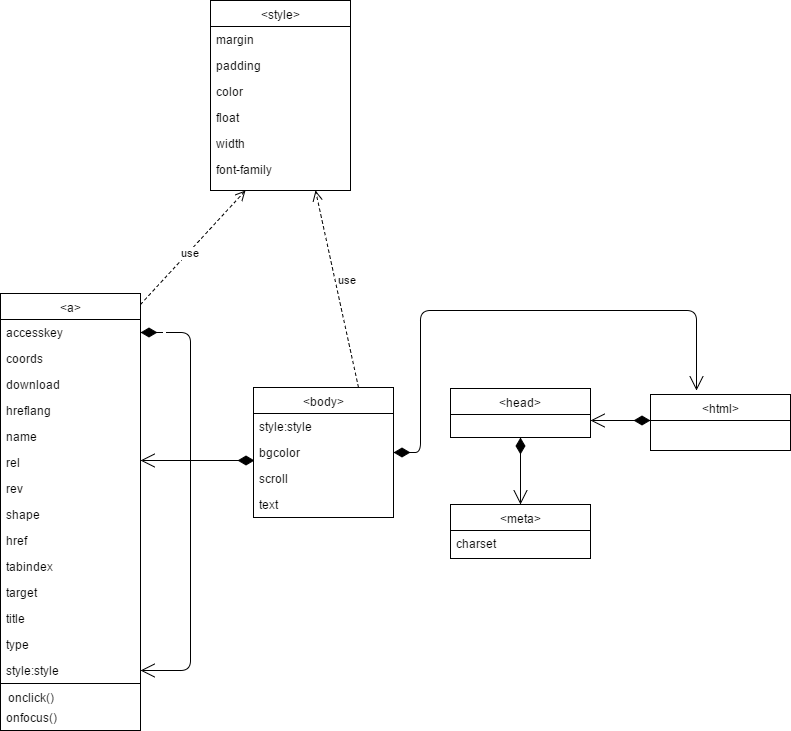

The diagram above was exported from draw.io. Its source (the exported page's mxGraphModel, read from the mxfile embedded in the PNG):
<mxGraphModel dx="786" dy="689" grid="1" gridSize="10" guides="1" tooltips="1" connect="1" arrows="1" fold="1" page="1" pageScale="1" pageWidth="826" pageHeight="1169" background="#ffffff" math="0" shadow="0">
  <root>
    <mxCell id="0" />
    <mxCell id="1" parent="0" />
    <mxCell id="2" value="&amp;lt;a&amp;gt;" style="swimlane;html=1;fontStyle=0;childLayout=stackLayout;horizontal=1;startSize=26;fillColor=none;horizontalStack=0;resizeParent=1;resizeLast=0;collapsible=1;marginBottom=0;swimlaneFillColor=#ffffff;fontFamily=Helvetica;" vertex="1" parent="1">
      <mxGeometry x="30" y="323" width="140" height="437" as="geometry" />
    </mxCell>
    <mxCell id="3" value="&lt;span&gt;accesskey&lt;/span&gt;" style="text;html=1;strokeColor=none;fillColor=none;align=left;verticalAlign=top;spacingLeft=4;spacingRight=4;whiteSpace=wrap;overflow=hidden;rotatable=0;points=[[0,0.5],[1,0.5]];portConstraint=eastwest;" vertex="1" parent="2">
      <mxGeometry y="26" width="140" height="26" as="geometry" />
    </mxCell>
    <mxCell id="4" value="&lt;span&gt;coords&lt;/span&gt;" style="text;html=1;strokeColor=none;fillColor=none;align=left;verticalAlign=top;spacingLeft=4;spacingRight=4;whiteSpace=wrap;overflow=hidden;rotatable=0;points=[[0,0.5],[1,0.5]];portConstraint=eastwest;" vertex="1" parent="2">
      <mxGeometry y="52" width="140" height="26" as="geometry" />
    </mxCell>
    <mxCell id="5" value="&lt;span&gt;download&lt;/span&gt;" style="text;html=1;strokeColor=none;fillColor=none;align=left;verticalAlign=top;spacingLeft=4;spacingRight=4;whiteSpace=wrap;overflow=hidden;rotatable=0;points=[[0,0.5],[1,0.5]];portConstraint=eastwest;" vertex="1" parent="2">
      <mxGeometry y="78" width="140" height="26" as="geometry" />
    </mxCell>
    <mxCell id="8" value="&lt;span&gt;hreflang&lt;/span&gt;&lt;br&gt;" style="text;html=1;strokeColor=none;fillColor=none;align=left;verticalAlign=top;spacingLeft=4;spacingRight=4;whiteSpace=wrap;overflow=hidden;rotatable=0;points=[[0,0.5],[1,0.5]];portConstraint=eastwest;" vertex="1" parent="2">
      <mxGeometry y="104" width="140" height="26" as="geometry" />
    </mxCell>
    <mxCell id="9" value="&lt;span&gt;name&lt;/span&gt;" style="text;html=1;strokeColor=none;fillColor=none;align=left;verticalAlign=top;spacingLeft=4;spacingRight=4;whiteSpace=wrap;overflow=hidden;rotatable=0;points=[[0,0.5],[1,0.5]];portConstraint=eastwest;" vertex="1" parent="2">
      <mxGeometry y="130" width="140" height="26" as="geometry" />
    </mxCell>
    <mxCell id="10" value="&lt;span&gt;rel&lt;/span&gt;" style="text;html=1;strokeColor=none;fillColor=none;align=left;verticalAlign=top;spacingLeft=4;spacingRight=4;whiteSpace=wrap;overflow=hidden;rotatable=0;points=[[0,0.5],[1,0.5]];portConstraint=eastwest;" vertex="1" parent="2">
      <mxGeometry y="156" width="140" height="26" as="geometry" />
    </mxCell>
    <mxCell id="11" value="&lt;span&gt;rev&lt;/span&gt;" style="text;html=1;strokeColor=none;fillColor=none;align=left;verticalAlign=top;spacingLeft=4;spacingRight=4;whiteSpace=wrap;overflow=hidden;rotatable=0;points=[[0,0.5],[1,0.5]];portConstraint=eastwest;" vertex="1" parent="2">
      <mxGeometry y="182" width="140" height="26" as="geometry" />
    </mxCell>
    <mxCell id="12" value="&lt;span&gt;shape&lt;/span&gt;" style="text;html=1;strokeColor=none;fillColor=none;align=left;verticalAlign=top;spacingLeft=4;spacingRight=4;whiteSpace=wrap;overflow=hidden;rotatable=0;points=[[0,0.5],[1,0.5]];portConstraint=eastwest;" vertex="1" parent="2">
      <mxGeometry y="208" width="140" height="26" as="geometry" />
    </mxCell>
    <mxCell id="6" value="&lt;span&gt;href&lt;/span&gt;" style="text;html=1;strokeColor=none;fillColor=none;align=left;verticalAlign=top;spacingLeft=4;spacingRight=4;whiteSpace=wrap;overflow=hidden;rotatable=0;points=[[0,0.5],[1,0.5]];portConstraint=eastwest;" vertex="1" parent="2">
      <mxGeometry y="234" width="140" height="26" as="geometry" />
    </mxCell>
    <mxCell id="7" value="&lt;span&gt;tabindex&lt;/span&gt;" style="text;html=1;strokeColor=none;fillColor=none;align=left;verticalAlign=top;spacingLeft=4;spacingRight=4;whiteSpace=wrap;overflow=hidden;rotatable=0;points=[[0,0.5],[1,0.5]];portConstraint=eastwest;" vertex="1" parent="2">
      <mxGeometry y="260" width="140" height="26" as="geometry" />
    </mxCell>
    <mxCell id="14" value="&lt;span&gt;target&lt;/span&gt;" style="text;html=1;strokeColor=none;fillColor=none;align=left;verticalAlign=top;spacingLeft=4;spacingRight=4;whiteSpace=wrap;overflow=hidden;rotatable=0;points=[[0,0.5],[1,0.5]];portConstraint=eastwest;" vertex="1" parent="2">
      <mxGeometry y="286" width="140" height="26" as="geometry" />
    </mxCell>
    <mxCell id="16" value="&lt;span&gt;title&lt;/span&gt;" style="text;html=1;strokeColor=none;fillColor=none;align=left;verticalAlign=top;spacingLeft=4;spacingRight=4;whiteSpace=wrap;overflow=hidden;rotatable=0;points=[[0,0.5],[1,0.5]];portConstraint=eastwest;" vertex="1" parent="2">
      <mxGeometry y="312" width="140" height="26" as="geometry" />
    </mxCell>
    <mxCell id="13" value="&lt;span&gt;type&lt;/span&gt;" style="text;html=1;strokeColor=none;fillColor=none;align=left;verticalAlign=top;spacingLeft=4;spacingRight=4;whiteSpace=wrap;overflow=hidden;rotatable=0;points=[[0,0.5],[1,0.5]];portConstraint=eastwest;" vertex="1" parent="2">
      <mxGeometry y="338" width="140" height="26" as="geometry" />
    </mxCell>
    <mxCell id="26" value="&lt;span&gt;style:style&lt;/span&gt;" style="text;html=1;strokeColor=none;fillColor=none;align=left;verticalAlign=top;spacingLeft=4;spacingRight=4;whiteSpace=wrap;overflow=hidden;rotatable=0;points=[[0,0.5],[1,0.5]];portConstraint=eastwest;" vertex="1" parent="2">
      <mxGeometry y="364" width="140" height="26" as="geometry" />
    </mxCell>
    <mxCell id="39" value="&amp;nbsp;" style="endArrow=open;html=1;endSize=12;startArrow=diamondThin;startSize=14;startFill=1;edgeStyle=orthogonalEdgeStyle;align=left;verticalAlign=bottom;exitX=1;exitY=0.5;entryX=1;entryY=0.5;" edge="1" parent="2" source="3" target="26">
      <mxGeometry x="0.7736" y="193" relative="1" as="geometry">
        <mxPoint x="190" y="307" as="sourcePoint" />
        <mxPoint x="350" y="307" as="targetPoint" />
        <Array as="points">
          <mxPoint x="190" y="39" />
          <mxPoint x="190" y="377" />
        </Array>
        <mxPoint x="190" y="-163" as="offset" />
      </mxGeometry>
    </mxCell>
    <mxCell id="17" value="&amp;lt;body&amp;gt;" style="swimlane;html=1;fontStyle=0;childLayout=stackLayout;horizontal=1;startSize=26;fillColor=none;horizontalStack=0;resizeParent=1;resizeLast=0;collapsible=1;marginBottom=0;swimlaneFillColor=#ffffff;fontFamily=Helvetica;" vertex="1" parent="1">
      <mxGeometry x="283" y="417" width="140" height="130" as="geometry" />
    </mxCell>
    <mxCell id="18" value="style:style" style="text;html=1;strokeColor=none;fillColor=none;align=left;verticalAlign=top;spacingLeft=4;spacingRight=4;whiteSpace=wrap;overflow=hidden;rotatable=0;points=[[0,0.5],[1,0.5]];portConstraint=eastwest;" vertex="1" parent="17">
      <mxGeometry y="26" width="140" height="26" as="geometry" />
    </mxCell>
    <mxCell id="19" value="bgcolor" style="text;html=1;strokeColor=none;fillColor=none;align=left;verticalAlign=top;spacingLeft=4;spacingRight=4;whiteSpace=wrap;overflow=hidden;rotatable=0;points=[[0,0.5],[1,0.5]];portConstraint=eastwest;" vertex="1" parent="17">
      <mxGeometry y="52" width="140" height="26" as="geometry" />
    </mxCell>
    <mxCell id="20" value="scroll" style="text;html=1;strokeColor=none;fillColor=none;align=left;verticalAlign=top;spacingLeft=4;spacingRight=4;whiteSpace=wrap;overflow=hidden;rotatable=0;points=[[0,0.5],[1,0.5]];portConstraint=eastwest;" vertex="1" parent="17">
      <mxGeometry y="78" width="140" height="26" as="geometry" />
    </mxCell>
    <mxCell id="25" value="text" style="text;html=1;strokeColor=none;fillColor=none;align=left;verticalAlign=top;spacingLeft=4;spacingRight=4;whiteSpace=wrap;overflow=hidden;rotatable=0;points=[[0,0.5],[1,0.5]];portConstraint=eastwest;" vertex="1" parent="17">
      <mxGeometry y="104" width="140" height="26" as="geometry" />
    </mxCell>
    <mxCell id="21" value="&amp;lt;html&amp;gt;" style="swimlane;html=1;fontStyle=0;childLayout=stackLayout;horizontal=1;startSize=26;fillColor=none;horizontalStack=0;resizeParent=1;resizeLast=0;collapsible=1;marginBottom=0;swimlaneFillColor=#ffffff;fontFamily=Helvetica;" vertex="1" parent="1">
      <mxGeometry x="680" y="424" width="140" height="56" as="geometry" />
    </mxCell>
    <mxCell id="27" value="&amp;lt;style&amp;gt;" style="swimlane;html=1;fontStyle=0;childLayout=stackLayout;horizontal=1;startSize=26;fillColor=none;horizontalStack=0;resizeParent=1;resizeLast=0;collapsible=1;marginBottom=0;swimlaneFillColor=#ffffff;fontFamily=Helvetica;" vertex="1" parent="1">
      <mxGeometry x="240" y="30" width="140" height="190" as="geometry" />
    </mxCell>
    <mxCell id="28" value="margin" style="text;html=1;strokeColor=none;fillColor=none;align=left;verticalAlign=top;spacingLeft=4;spacingRight=4;whiteSpace=wrap;overflow=hidden;rotatable=0;points=[[0,0.5],[1,0.5]];portConstraint=eastwest;" vertex="1" parent="27">
      <mxGeometry y="26" width="140" height="26" as="geometry" />
    </mxCell>
    <mxCell id="29" value="padding" style="text;html=1;strokeColor=none;fillColor=none;align=left;verticalAlign=top;spacingLeft=4;spacingRight=4;whiteSpace=wrap;overflow=hidden;rotatable=0;points=[[0,0.5],[1,0.5]];portConstraint=eastwest;" vertex="1" parent="27">
      <mxGeometry y="52" width="140" height="26" as="geometry" />
    </mxCell>
    <mxCell id="30" value="color" style="text;html=1;strokeColor=none;fillColor=none;align=left;verticalAlign=top;spacingLeft=4;spacingRight=4;whiteSpace=wrap;overflow=hidden;rotatable=0;points=[[0,0.5],[1,0.5]];portConstraint=eastwest;" vertex="1" parent="27">
      <mxGeometry y="78" width="140" height="26" as="geometry" />
    </mxCell>
    <mxCell id="32" value="float" style="text;html=1;strokeColor=none;fillColor=none;align=left;verticalAlign=top;spacingLeft=4;spacingRight=4;whiteSpace=wrap;overflow=hidden;rotatable=0;points=[[0,0.5],[1,0.5]];portConstraint=eastwest;" vertex="1" parent="27">
      <mxGeometry y="104" width="140" height="26" as="geometry" />
    </mxCell>
    <mxCell id="31" value="width" style="text;html=1;strokeColor=none;fillColor=none;align=left;verticalAlign=top;spacingLeft=4;spacingRight=4;whiteSpace=wrap;overflow=hidden;rotatable=0;points=[[0,0.5],[1,0.5]];portConstraint=eastwest;" vertex="1" parent="27">
      <mxGeometry y="130" width="140" height="26" as="geometry" />
    </mxCell>
    <mxCell id="33" value="&lt;span&gt;font-family&lt;/span&gt;" style="text;html=1;strokeColor=none;fillColor=none;align=left;verticalAlign=top;spacingLeft=4;spacingRight=4;whiteSpace=wrap;overflow=hidden;rotatable=0;points=[[0,0.5],[1,0.5]];portConstraint=eastwest;" vertex="1" parent="27">
      <mxGeometry y="156" width="140" height="26" as="geometry" />
    </mxCell>
    <mxCell id="34" value="use" style="html=1;verticalAlign=bottom;endArrow=open;dashed=1;endSize=8;align=left;entryX=0.25;entryY=1;exitX=1;exitY=0.025;exitPerimeter=0;" edge="1" parent="1" source="2" target="27">
      <mxGeometry x="-0.25" relative="1" as="geometry">
        <mxPoint x="290" y="320" as="sourcePoint" />
        <mxPoint x="210" y="320" as="targetPoint" />
        <mxPoint as="offset" />
      </mxGeometry>
    </mxCell>
    <mxCell id="35" value="use" style="html=1;verticalAlign=bottom;endArrow=open;dashed=1;endSize=8;align=left;entryX=0.75;entryY=1;exitX=0.75;exitY=0;" edge="1" parent="1" source="17" target="27">
      <mxGeometry relative="1" as="geometry">
        <mxPoint x="350" y="320" as="sourcePoint" />
        <mxPoint x="270" y="320" as="targetPoint" />
      </mxGeometry>
    </mxCell>
    <mxCell id="36" value="" style="html=1;fontFamily=Helvetica;" vertex="1" parent="1">
      <mxGeometry x="30" y="713" width="140" height="47" as="geometry" />
    </mxCell>
    <mxCell id="37" value="onclick()" style="text;html=1;strokeColor=none;fillColor=none;align=center;verticalAlign=middle;whiteSpace=wrap;fontFamily=Helvetica;" vertex="1" parent="1">
      <mxGeometry x="40" y="717" width="40" height="20" as="geometry" />
    </mxCell>
    <mxCell id="38" value="&lt;span&gt;onfocus()&lt;/span&gt;" style="text;html=1;strokeColor=none;fillColor=none;align=center;verticalAlign=middle;whiteSpace=wrap;fontFamily=Helvetica;" vertex="1" parent="1">
      <mxGeometry x="40" y="737" width="40" height="20" as="geometry" />
    </mxCell>
    <mxCell id="40" value="&amp;lt;head&amp;gt;" style="swimlane;html=1;fontStyle=0;childLayout=stackLayout;horizontal=1;startSize=26;fillColor=none;horizontalStack=0;resizeParent=1;resizeLast=0;collapsible=1;marginBottom=0;swimlaneFillColor=#ffffff;fontFamily=Helvetica;" vertex="1" parent="1">
      <mxGeometry x="480" y="418" width="140" height="49" as="geometry" />
    </mxCell>
    <mxCell id="44" value="&amp;lt;meta&amp;gt;" style="swimlane;html=1;fontStyle=0;childLayout=stackLayout;horizontal=1;startSize=26;fillColor=none;horizontalStack=0;resizeParent=1;resizeLast=0;collapsible=1;marginBottom=0;swimlaneFillColor=#ffffff;fontFamily=Helvetica;" vertex="1" parent="1">
      <mxGeometry x="480" y="534" width="140" height="54" as="geometry" />
    </mxCell>
    <mxCell id="45" value="charset" style="text;html=1;strokeColor=none;fillColor=none;align=left;verticalAlign=top;spacingLeft=4;spacingRight=4;whiteSpace=wrap;overflow=hidden;rotatable=0;points=[[0,0.5],[1,0.5]];portConstraint=eastwest;" vertex="1" parent="44">
      <mxGeometry y="26" width="140" height="26" as="geometry" />
    </mxCell>
    <mxCell id="48" value="" style="endArrow=open;html=1;endSize=12;startArrow=diamondThin;startSize=14;startFill=1;edgeStyle=orthogonalEdgeStyle;align=left;verticalAlign=bottom;" edge="1" parent="1">
      <mxGeometry x="-1" y="-166" relative="1" as="geometry">
        <mxPoint x="680" y="450" as="sourcePoint" />
        <mxPoint x="620" y="450" as="targetPoint" />
        <mxPoint x="-150" y="-96" as="offset" />
      </mxGeometry>
    </mxCell>
    <mxCell id="50" value="&amp;nbsp;" style="endArrow=open;html=1;endSize=12;startArrow=diamondThin;startSize=14;startFill=1;edgeStyle=orthogonalEdgeStyle;align=left;verticalAlign=bottom;entryX=0.5;entryY=0;exitX=0.5;exitY=1;" edge="1" parent="1" source="40" target="44">
      <mxGeometry x="0.297" y="90" relative="1" as="geometry">
        <mxPoint x="510" y="508" as="sourcePoint" />
        <mxPoint x="670" y="508" as="targetPoint" />
        <Array as="points">
          <mxPoint x="550" y="510" />
          <mxPoint x="550" y="510" />
        </Array>
        <mxPoint as="offset" />
      </mxGeometry>
    </mxCell>
    <mxCell id="51" value="&amp;nbsp;" style="endArrow=open;html=1;endSize=12;startArrow=diamondThin;startSize=14;startFill=1;edgeStyle=orthogonalEdgeStyle;align=left;verticalAlign=bottom;exitX=1;exitY=0.5;entryX=0.329;entryY=-0.071;entryPerimeter=0;" edge="1" parent="1" source="19" target="21">
      <mxGeometry x="-0.5378" y="-150" relative="1" as="geometry">
        <mxPoint x="480" y="340" as="sourcePoint" />
        <mxPoint x="640" y="340" as="targetPoint" />
        <Array as="points">
          <mxPoint x="450" y="482" />
          <mxPoint x="450" y="340" />
          <mxPoint x="726" y="340" />
        </Array>
        <mxPoint as="offset" />
      </mxGeometry>
    </mxCell>
    <mxCell id="52" value="&amp;nbsp;" style="endArrow=open;html=1;endSize=12;startArrow=diamondThin;startSize=14;startFill=1;edgeStyle=orthogonalEdgeStyle;align=left;verticalAlign=bottom;exitX=0.008;exitY=0.808;exitPerimeter=0;" edge="1" parent="1" source="19">
      <mxGeometry x="0.6364" y="-116" relative="1" as="geometry">
        <mxPoint x="250" y="490" as="sourcePoint" />
        <mxPoint x="170" y="490" as="targetPoint" />
        <Array as="points" />
        <mxPoint as="offset" />
      </mxGeometry>
    </mxCell>
  </root>
</mxGraphModel>